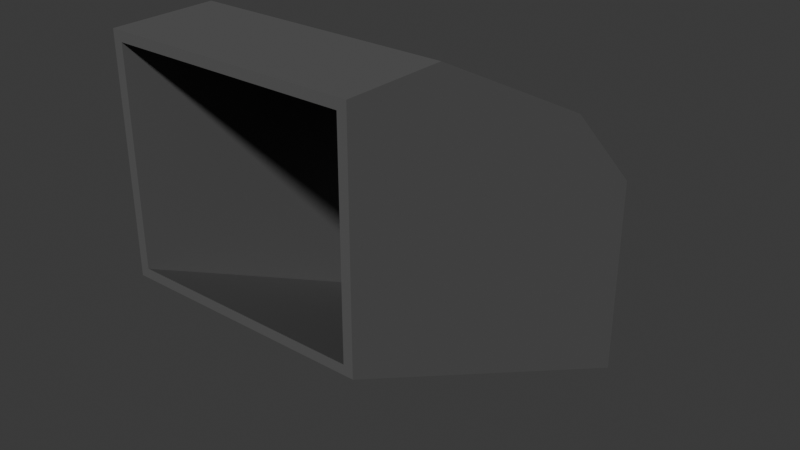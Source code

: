# Source: hall_ramp.blend  (saved by Blender 4.2.66; exported with 4.5.12 LTS)
import bpy
from mathutils import Matrix  # noqa: F401  (used for matrix-valued properties, if any)

bpy.ops.wm.read_factory_settings(use_empty=True)
scene = bpy.context.scene
scene.name = 'Scene'

# ---- collections
col_collection = bpy.data.collections.new('Collection'); scene.collection.children.link(col_collection)
col_normaldoorbounds = bpy.data.collections.new('NormalDoorBounds'); col_collection.children.link(col_normaldoorbounds)

# ---- materials (node trees are filled in below, after node groups)
mat_material = bpy.data.materials.new('Material')

# ---- material node trees
mat_material.use_nodes = True; mat_material.node_tree.nodes.clear()
_N = mat_material.node_tree.nodes; _L = mat_material.node_tree.links
n0 = _N.new('ShaderNodeBsdfPrincipled'); n0.name = 'Principled BSDF'; n0.location = (10, 300)
n0.inputs[0].default_value = (0.1274, 0.1274, 0.1274, 1.0)
n0.inputs[1].default_value = 0.182
n0.inputs[2].default_value = 0.577
n1 = _N.new('ShaderNodeOutputMaterial'); n1.name = 'Material Output'; n1.location = (300, 300)
_L.new(n0.outputs[0], n1.inputs[0])
n1.is_active_output = True

# ---- world
world_world = bpy.data.worlds.new('World'); scene.world = world_world
world_world.use_nodes = True; world_world.node_tree.nodes.clear()
_N = world_world.node_tree.nodes; _L = world_world.node_tree.links
n0 = _N.new('ShaderNodeOutputWorld'); n0.name = 'World Output'; n0.location = (300, 300)
n1 = _N.new('ShaderNodeBackground'); n1.name = 'Background'; n1.location = (10, 300)
n1.inputs[0].default_value = (0.05088, 0.05088, 0.05088, 1.0)
_L.new(n1.outputs[0], n0.inputs[0])
n0.is_active_output = True
world_world.color = (0.05088, 0.05088, 0.05088)
world_world.sun_shadow_jitter_overblur = 0.0

# ---- meshes
me_plane_004 = bpy.data.meshes.new('Plane.004')
me_plane_004.from_pydata([(2.25, -4.0, 4.0), (2.25, -4.0, -4.472e-09), (2.429, -4.0, 4.19), (2.429, -4.0, -0.1904), (2.25, -4.0, 2.0), (2.429, -4.0, 2.0), (-3.02e-07, -4.0, 4.0), (-3.02e-07, -4.0, 4.19), (-3.02e-07, -4.0, 0.0), (-3.02e-07, -4.0, -0.1904), (-2.25, -4.0, 4.0), (-2.25, -4.0, -4.472e-09), (-2.429, -4.0, 4.19), (-2.429, -4.0, -0.1904), (-2.25, -4.0, 2.0), (-2.429, -4.0, 2.0), (-2.25, 4.0, 0.0), (-2.25, 4.0, -4.0), (-2.429, 4.0, 0.1904), (-2.429, 4.0, -4.19), (-2.25, 4.0, -2.0), (-2.429, 4.0, -2.0), (9.06e-07, 4.0, 0.0), (9.06e-07, 4.0, 0.1904), (9.06e-07, 4.0, -4.0), (9.06e-07, 4.0, -4.19), (2.25, 4.0, 0.0), (2.25, 4.0, -4.0), (2.429, 4.0, 0.1904), (2.429, 4.0, -4.19), (2.25, 4.0, -2.0), (2.429, 4.0, -2.0), (6.04e-07, 2.0, 2.0), (3.02e-07, 0.0, 3.0), (0.0, -2.0, 4.0), (2.25, -2.0, 4.0), (2.25, -3.576e-07, 3.0), (2.25, 2.0, 2.0), (2.25, -2.0, 1.0), (2.25, -3.576e-07, 0.0), (2.25, 2.0, -1.0), (2.25, -2.0, -1.0), (2.25, -3.576e-07, -2.0), (2.25, 2.0, -3.0), (0.0, -2.0, -1.0), (3.02e-07, 0.0, -2.0), (6.04e-07, 2.0, -3.0), (-2.25, -2.0, -1.0), (-2.25, 4.768e-07, -2.0), (-2.25, 2.0, -3.0), (-2.25, -2.0, 1.0), (-2.25, 4.768e-07, 0.0), (-2.25, 2.0, -1.0), (-2.25, -2.0, 4.0), (-2.25, 4.768e-07, 3.0), (-2.25, 2.0, 2.0), (6.04e-07, 2.0, 2.19), (3.02e-07, 0.0, 3.19), (0.0, -2.0, 4.19), (2.429, -2.0, 4.19), (2.429, -4.768e-07, 3.19), (2.429, 2.0, 2.19), (2.429, -2.0, 1.0), (2.429, -4.768e-07, 0.0), (2.429, 2.0, -1.0), (2.429, -2.0, -1.19), (2.429, -4.768e-07, -2.19), (2.429, 2.0, -3.19), (0.0, -2.0, -1.19), (3.02e-07, 0.0, -2.19), (6.04e-07, 2.0, -3.19), (-2.429, -2.0, -1.19), (-2.429, 4.768e-07, -2.19), (-2.429, 2.0, -3.19), (-2.429, -2.0, 1.0), (-2.429, 4.768e-07, 0.0), (-2.429, 2.0, -1.0), (-2.429, -2.0, 4.19), (-2.429, 4.768e-07, 3.19), (-2.429, 2.0, 2.19)], [], [(4, 5, 2, 0), (1, 3, 5, 4), (0, 2, 7, 6), (3, 1, 8, 9), (14, 10, 12, 15), (11, 14, 15, 13), (10, 6, 7, 12), (13, 9, 8, 11), (20, 21, 18, 16), (17, 19, 21, 20), (16, 18, 23, 22), (19, 17, 24, 25), (30, 26, 28, 31), (27, 30, 31, 29), (26, 22, 23, 28), (29, 25, 24, 27), (32, 22, 26, 37), (37, 26, 30, 40), (40, 30, 27, 43), (43, 27, 24, 46), (46, 24, 17, 49), (49, 17, 20, 52), (52, 20, 16, 55), (55, 16, 22, 32), (10, 53, 34, 6), (53, 54, 33, 34), (54, 55, 32, 33), (14, 50, 53, 10), (50, 51, 54, 53), (51, 52, 55, 54), (11, 47, 50, 14), (47, 48, 51, 50), (48, 49, 52, 51), (8, 44, 47, 11), (44, 45, 48, 47), (45, 46, 49, 48), (1, 41, 44, 8), (41, 42, 45, 44), (42, 43, 46, 45), (4, 38, 41, 1), (38, 39, 42, 41), (39, 40, 43, 42), (0, 35, 38, 4), (35, 36, 39, 38), (36, 37, 40, 39), (6, 34, 35, 0), (34, 33, 36, 35), (33, 32, 37, 36), (56, 61, 28, 23), (61, 64, 31, 28), (64, 67, 29, 31), (67, 70, 25, 29), (70, 73, 19, 25), (73, 76, 21, 19), (76, 79, 18, 21), (79, 56, 23, 18), (12, 7, 58, 77), (77, 58, 57, 78), (78, 57, 56, 79), (15, 12, 77, 74), (74, 77, 78, 75), (75, 78, 79, 76), (13, 15, 74, 71), (71, 74, 75, 72), (72, 75, 76, 73), (9, 13, 71, 68), (68, 71, 72, 69), (69, 72, 73, 70), (3, 9, 68, 65), (65, 68, 69, 66), (66, 69, 70, 67), (5, 3, 65, 62), (62, 65, 66, 63), (63, 66, 67, 64), (2, 5, 62, 59), (59, 62, 63, 60), (60, 63, 64, 61), (7, 2, 59, 58), (58, 59, 60, 57), (57, 60, 61, 56)])
_uv = me_plane_004.uv_layers.new(name='UVMap')
_uv.uv.foreach_set('vector', [0.9914, 0.2042, 0.9997, 0.2042, 0.9997, 0.3054, 0.9914, 0.2966, 0.989, 0.4938, 0.9972, 0.485, 0.9972, 0.5862, 0.989, 0.5862, 0.9883, 0.9278, 0.9795, 0.9361, 0.9795, 0.8238, 0.9883, 0.8238, 0.982, 0.3392, 0.9908, 0.3474, 0.9908, 0.4515, 0.982, 0.4515, 0.9997, 0.1022, 0.9997, 0.1947, 0.9914, 0.2035, 0.9914, 0.1022, 0.9972, 0.9014, 0.9972, 0.9939, 0.989, 0.9939, 0.989, 0.8926, 0.9795, 0.8149, 0.9795, 0.7109, 0.9883, 0.7109, 0.9883, 0.8232, 0.9908, 0.0003219, 0.9908, 0.1126, 0.982, 0.1126, 0.982, 0.008595, 0.989, 0.7907, 0.9972, 0.7907, 0.9972, 0.892, 0.989, 0.8832, 0.989, 0.5957, 0.9972, 0.5869, 0.9972, 0.6882, 0.989, 0.6882, 0.9908, 0.3302, 0.982, 0.3385, 0.982, 0.2262, 0.9908, 0.2262, 0.9883, 0.5973, 0.9795, 0.589, 0.9795, 0.485, 0.9883, 0.485, 0.9997, 0.0003219, 0.9997, 0.09279, 0.9914, 0.1016, 0.9914, 0.0003219, 0.9972, 0.6976, 0.9972, 0.7901, 0.989, 0.7901, 0.989, 0.6888, 0.9883, 0.6062, 0.9883, 0.7102, 0.9795, 0.7102, 0.9795, 0.5979, 0.9908, 0.1133, 0.9908, 0.2256, 0.982, 0.2256, 0.982, 0.1215, 0.1369, 0.5529, 0.252, 0.6118, 0.2052, 0.7033, 0.09444, 0.6438, 0.09444, 0.6438, 0.2052, 0.7033, 0.229, 0.7947, 0.1264, 0.7726, 0.1264, 0.7726, 0.229, 0.7947, 0.252, 0.8863, 0.149, 0.8635, 0.149, 0.8635, 0.252, 0.8863, 0.2289, 0.99, 0.1259, 0.967, 0.3815, 0.5319, 0.4845, 0.5089, 0.5076, 0.6126, 0.4047, 0.6354, 0.4047, 0.6354, 0.5076, 0.6126, 0.4846, 0.7042, 0.382, 0.7263, 0.382, 0.7263, 0.4846, 0.7042, 0.4608, 0.7956, 0.3501, 0.8551, 0.3501, 0.8551, 0.4608, 0.7956, 0.5076, 0.8872, 0.3925, 0.946, 0.7483, 0.8307, 0.8355, 0.8364, 0.8421, 0.9349, 0.7474, 0.9366, 0.8355, 0.8364, 0.9321, 0.817, 0.9474, 0.9225, 0.8421, 0.9349, 0.2559, 0.8877, 0.3501, 0.8551, 0.3925, 0.946, 0.2949, 0.9868, 0.7594, 0.7374, 0.8602, 0.7071, 0.8355, 0.8364, 0.7483, 0.8307, 0.8602, 0.7071, 0.9608, 0.6795, 0.9321, 0.817, 0.8355, 0.8364, 0.28, 0.7506, 0.382, 0.7263, 0.3501, 0.8551, 0.2559, 0.8877, 0.7762, 0.6441, 0.8776, 0.6153, 0.8602, 0.7071, 0.7594, 0.7374, 0.8776, 0.6153, 0.9789, 0.5871, 0.9608, 0.6795, 0.8602, 0.7071, 0.3018, 0.6587, 0.4047, 0.6354, 0.382, 0.7263, 0.28, 0.7506, 0.7474, 0.542, 0.8489, 0.5134, 0.8776, 0.6153, 0.7762, 0.6441, 0.8489, 0.5134, 0.9503, 0.485, 0.9789, 0.5871, 0.8776, 0.6153, 0.2785, 0.5551, 0.3815, 0.5319, 0.4047, 0.6354, 0.3018, 0.6587, 0.7772, 0.2904, 0.8793, 0.3189, 0.851, 0.4216, 0.7487, 0.3933, 0.8793, 0.3189, 0.9813, 0.3467, 0.9532, 0.4496, 0.851, 0.4216, 0.04621, 0.8402, 0.149, 0.8635, 0.1259, 0.967, 0.02284, 0.9439, 0.76, 0.1966, 0.8614, 0.2268, 0.8793, 0.3189, 0.7772, 0.2904, 0.8614, 0.2268, 0.9626, 0.2539, 0.9813, 0.3467, 0.8793, 0.3189, 0.02437, 0.7483, 0.1264, 0.7726, 0.149, 0.8635, 0.04621, 0.8402, 0.7494, 0.1027, 0.8363, 0.09838, 0.8614, 0.2268, 0.76, 0.1966, 0.8363, 0.09838, 0.9327, 0.1159, 0.9626, 0.2539, 0.8614, 0.2268, 0.0003219, 0.6112, 0.09444, 0.6438, 0.1264, 0.7726, 0.02437, 0.7483, 0.7487, 0.000988, 0.8391, 0.000322, 0.8363, 0.09838, 0.7494, 0.1027, 0.8391, 0.000322, 0.9452, 0.009576, 0.9327, 0.1159, 0.8363, 0.09838, 0.03928, 0.5122, 0.1369, 0.5529, 0.09444, 0.6438, 0.0003219, 0.6112, 0.3907, 0.4719, 0.3499, 0.3722, 0.4605, 0.3127, 0.5112, 0.4158, 0.3499, 0.3722, 0.3837, 0.235, 0.4863, 0.2126, 0.4605, 0.3127, 0.3837, 0.235, 0.4083, 0.1353, 0.5112, 0.1122, 0.4863, 0.2126, 0.4083, 0.1353, 0.383, 0.02355, 0.486, 0.0003219, 0.5112, 0.1122, 0.1269, 0.4881, 0.1524, 0.3764, 0.2553, 0.3997, 0.2299, 0.5115, 0.1524, 0.3764, 0.128, 0.2767, 0.2305, 0.2992, 0.2553, 0.3997, 0.128, 0.2767, 0.09431, 0.1394, 0.2048, 0.1991, 0.2305, 0.2992, 0.09431, 0.1394, 0.1403, 0.04154, 0.2553, 0.1003, 0.2048, 0.1991, 0.5118, 0.1101, 0.5145, 0.0003219, 0.6049, 0.002564, 0.5982, 0.1073, 0.5982, 0.1073, 0.6049, 0.002564, 0.7059, 0.01309, 0.6944, 0.1228, 0.0003219, 0.1068, 0.04274, 0.0003219, 0.1403, 0.04154, 0.09431, 0.1394, 0.523, 0.2131, 0.5118, 0.1101, 0.5982, 0.1073, 0.6252, 0.2433, 0.6252, 0.2433, 0.5982, 0.1073, 0.6944, 0.1228, 0.7271, 0.2702, 0.02585, 0.2521, 0.0003219, 0.1068, 0.09431, 0.1394, 0.128, 0.2767, 0.5424, 0.3165, 0.523, 0.2131, 0.6252, 0.2433, 0.6453, 0.3448, 0.6453, 0.3448, 0.6252, 0.2433, 0.7271, 0.2702, 0.748, 0.3725, 0.04958, 0.3528, 0.02585, 0.2521, 0.128, 0.2767, 0.1524, 0.3764, 0.5118, 0.4284, 0.5424, 0.3165, 0.6453, 0.3448, 0.6148, 0.4565, 0.6148, 0.4565, 0.6453, 0.3448, 0.748, 0.3725, 0.7178, 0.4843, 0.02403, 0.4646, 0.04958, 0.3528, 0.1524, 0.3764, 0.1269, 0.4881, 0.5427, 0.6526, 0.5118, 0.5416, 0.614, 0.5132, 0.6448, 0.624, 0.6448, 0.624, 0.614, 0.5132, 0.7161, 0.485, 0.7468, 0.596, 0.3054, 0.1588, 0.28, 0.04693, 0.383, 0.02355, 0.4083, 0.1353, 0.5238, 0.7553, 0.5427, 0.6526, 0.6448, 0.624, 0.6253, 0.725, 0.6253, 0.725, 0.6448, 0.624, 0.7468, 0.596, 0.7265, 0.6977, 0.2816, 0.2595, 0.3054, 0.1588, 0.4083, 0.1353, 0.3837, 0.235, 0.512, 0.8577, 0.5238, 0.7553, 0.6253, 0.725, 0.5989, 0.8619, 0.5989, 0.8619, 0.6253, 0.725, 0.7265, 0.6977, 0.6952, 0.8443, 0.2559, 0.4047, 0.2816, 0.2595, 0.3837, 0.235, 0.3499, 0.3722, 0.5118, 0.9675, 0.512, 0.8577, 0.5989, 0.8619, 0.6022, 0.9676, 0.6022, 0.9676, 0.5989, 0.8619, 0.6952, 0.8443, 0.7083, 0.9586, 0.2954, 0.5083, 0.2559, 0.4047, 0.3499, 0.3722, 0.3907, 0.4719])
me_plane_004.materials.append(mat_material)
me_plane_004.use_paint_bone_selection = False
me_plane_004.use_paint_mask = True
me_plane_004.update()

# ---- objects
ob_cellbounds_x = bpy.data.objects.new('cellbounds-x', None)
ob_cellbounds_x_1 = bpy.data.objects.new('cellbounds+x', None)
ob_cellbounds_xy = bpy.data.objects.new('cellbounds-xy', None)
ob_cellbounds_xy_1 = bpy.data.objects.new('cellbounds+xy', None)
ob_hallwayrampwalls = bpy.data.objects.new('HallwayRampWalls', me_plane_004)
ob_left_high = bpy.data.objects.new('Left-High', None)
ob_left_low = bpy.data.objects.new('Left-Low', None)
ob_right_high = bpy.data.objects.new('Right-High', None)
ob_right_low = bpy.data.objects.new('Right-Low', None)

# ---- transforms, parenting, visibility, modifiers, constraints
ob_cellbounds_x.location = (-4.0, 0.0, 0.0)
ob_cellbounds_x_1.location = (4.0, 0.0, 0.0)
ob_cellbounds_xy.location = (-4.0, 0.0, 4.0)
ob_cellbounds_xy_1.location = (4.0, 0.0, 4.0)
ob_hallwayrampwalls.location = (0.0, 0.0, 0.0)
ob_left_high.location = (2.25, 0.0, 4.0)
ob_left_low.location = (2.25, 0.0, 0.0)
ob_right_high.location = (-2.25, 0.0, 4.0)
ob_right_low.location = (-2.25, 0.0, 0.0)

# ---- collection membership
col_collection.objects.link(ob_cellbounds_x)
col_collection.objects.link(ob_cellbounds_x_1)
col_collection.objects.link(ob_cellbounds_xy)
col_collection.objects.link(ob_cellbounds_xy_1)
col_collection.objects.link(ob_hallwayrampwalls)
col_normaldoorbounds.objects.link(ob_left_high)
col_normaldoorbounds.objects.link(ob_left_low)
col_normaldoorbounds.objects.link(ob_right_high)
col_normaldoorbounds.objects.link(ob_right_low)

# ---- scene / render settings (as saved in the file)
scene.frame_start = 1; scene.frame_end = 250; scene.frame_set(1)
scene.render.engine = 'BLENDER_EEVEE_NEXT'
bpy.context.view_layer.update()

# ---- added for rendering (the .blend has no active camera and no usable light): camera, sun
cam_auto = bpy.data.cameras.new('AutoCamera')
cam_auto.lens = 50.0
cam_auto.sensor_width = 36.0
cam_auto.clip_end = 1000.0
ob_auto_camera = bpy.data.objects.new('AutoCamera', cam_auto)
scene.collection.objects.link(ob_auto_camera)
ob_auto_camera.location = (11.6239, -13.9487, 9.29911)
ob_auto_camera.rotation_euler = (1.09748, -7.21219e-08, 0.694738)
scene.camera = ob_auto_camera
light_auto_sun = bpy.data.lights.new('AutoSun', 'SUN')
light_auto_sun.energy = 3.0
light_auto_sun.angle = 0.0523599
ob_auto_sun = bpy.data.objects.new('AutoSun', light_auto_sun)
scene.collection.objects.link(ob_auto_sun)
ob_auto_sun.rotation_euler = (0.872665, 0.174533, 0.523599)
bpy.context.view_layer.update()
